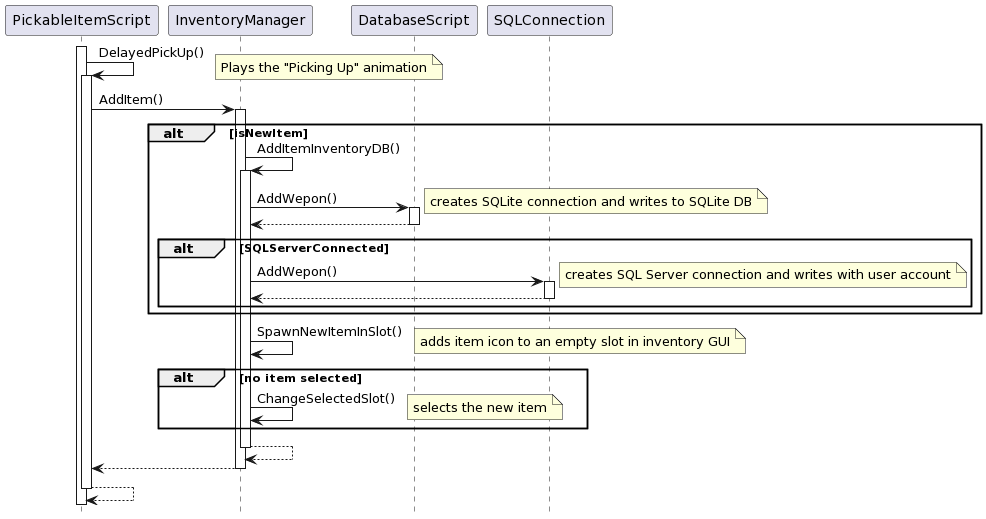

The diagram above was rendered by PlantUML. Its source (embedded in the PNG):
@startuml
hide footbox

participant PickableItemScript
participant InventoryManager
participant DatabaseScript
participant SQLConnection

activate PickableItemScript

PickableItemScript-> PickableItemScript: DelayedPickUp()

activate PickableItemScript
note right: Plays the "Picking Up" animation

PickableItemScript-> InventoryManager: AddItem()
activate InventoryManager

alt isNewItem
InventoryManager-> InventoryManager: AddItemInventoryDB()

activate InventoryManager
InventoryManager -> DatabaseScript: AddWepon()
activate DatabaseScript
note right: creates SQLite connection and writes to SQLite DB
return

alt SQLServerConnected
InventoryManager -> SQLConnection: AddWepon()
activate SQLConnection
note right: creates SQL Server connection and writes with user account
return
end
end

InventoryManager-> InventoryManager: SpawnNewItemInSlot()
note right: adds item icon to an empty slot in inventory GUI

alt no item selected
InventoryManager-> InventoryManager: ChangeSelectedSlot()
note right: selects the new item
end

return
return
return
@enduml